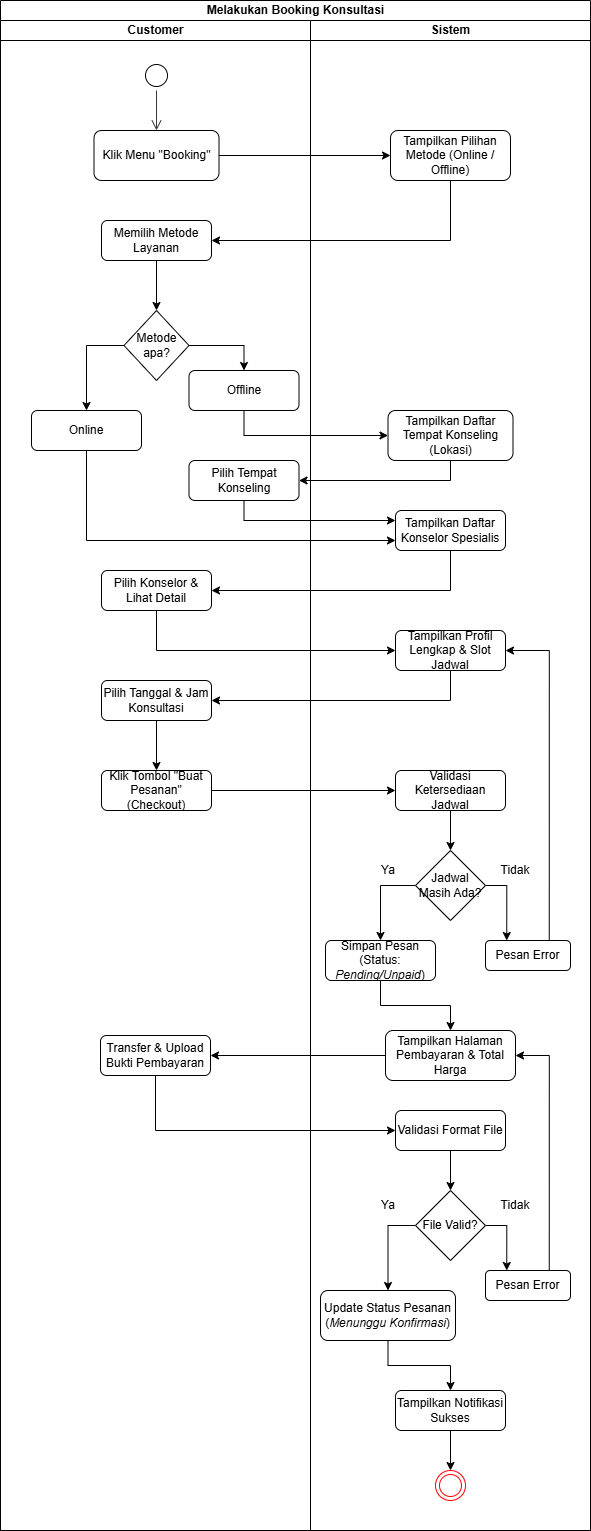

The diagram above was exported from draw.io. Its source (the exported page's mxGraphModel, read from the mxfile embedded in the PNG):
<mxGraphModel dx="786" dy="497" grid="1" gridSize="10" guides="1" tooltips="1" connect="1" arrows="1" fold="1" page="1" pageScale="1" pageWidth="827" pageHeight="1169" math="0" shadow="0">
  <root>
    <mxCell id="0" />
    <mxCell id="1" parent="0" />
    <mxCell id="nhQmF3T1xv_beWPDfqZp-1" parent="1" style="swimlane;childLayout=stackLayout;resizeParent=1;resizeParentMax=0;startSize=20;html=1;" value="Melakukan Booking Konsultasi" vertex="1">
      <mxGeometry height="1530" width="590" x="230" y="20" as="geometry" />
    </mxCell>
    <mxCell id="nhQmF3T1xv_beWPDfqZp-15" edge="1" parent="nhQmF3T1xv_beWPDfqZp-1" source="nhQmF3T1xv_beWPDfqZp-12" style="edgeStyle=orthogonalEdgeStyle;rounded=0;orthogonalLoop=1;jettySize=auto;html=1;exitX=0.5;exitY=1;exitDx=0;exitDy=0;entryX=1;entryY=0.5;entryDx=0;entryDy=0;" target="nhQmF3T1xv_beWPDfqZp-14">
      <mxGeometry relative="1" as="geometry" />
    </mxCell>
    <mxCell id="nhQmF3T1xv_beWPDfqZp-30" edge="1" parent="nhQmF3T1xv_beWPDfqZp-1" source="nhQmF3T1xv_beWPDfqZp-28" style="edgeStyle=orthogonalEdgeStyle;rounded=0;orthogonalLoop=1;jettySize=auto;html=1;exitX=0.5;exitY=1;exitDx=0;exitDy=0;entryX=1;entryY=0.5;entryDx=0;entryDy=0;" target="nhQmF3T1xv_beWPDfqZp-31">
      <mxGeometry relative="1" as="geometry">
        <mxPoint x="150" y="530" as="targetPoint" />
      </mxGeometry>
    </mxCell>
    <mxCell id="nhQmF3T1xv_beWPDfqZp-48" edge="1" parent="nhQmF3T1xv_beWPDfqZp-1" source="nhQmF3T1xv_beWPDfqZp-44" style="edgeStyle=orthogonalEdgeStyle;rounded=0;orthogonalLoop=1;jettySize=auto;html=1;exitX=0.5;exitY=1;exitDx=0;exitDy=0;entryX=1;entryY=0.5;entryDx=0;entryDy=0;" target="nhQmF3T1xv_beWPDfqZp-47">
      <mxGeometry relative="1" as="geometry" />
    </mxCell>
    <mxCell id="nhQmF3T1xv_beWPDfqZp-57" edge="1" parent="nhQmF3T1xv_beWPDfqZp-1" source="nhQmF3T1xv_beWPDfqZp-49" style="edgeStyle=orthogonalEdgeStyle;rounded=0;orthogonalLoop=1;jettySize=auto;html=1;exitX=0.5;exitY=1;exitDx=0;exitDy=0;entryX=1;entryY=0.5;entryDx=0;entryDy=0;" target="nhQmF3T1xv_beWPDfqZp-52">
      <mxGeometry relative="1" as="geometry" />
    </mxCell>
    <mxCell id="nhQmF3T1xv_beWPDfqZp-77" edge="1" parent="nhQmF3T1xv_beWPDfqZp-1" source="nhQmF3T1xv_beWPDfqZp-56" style="edgeStyle=orthogonalEdgeStyle;rounded=0;orthogonalLoop=1;jettySize=auto;html=1;exitX=0;exitY=0.5;exitDx=0;exitDy=0;entryX=1;entryY=0.5;entryDx=0;entryDy=0;" target="nhQmF3T1xv_beWPDfqZp-54">
      <mxGeometry relative="1" as="geometry" />
    </mxCell>
    <mxCell id="nhQmF3T1xv_beWPDfqZp-13" edge="1" parent="nhQmF3T1xv_beWPDfqZp-1" source="nhQmF3T1xv_beWPDfqZp-10" style="rounded=0;orthogonalLoop=1;jettySize=auto;html=1;exitX=1;exitY=0.5;exitDx=0;exitDy=0;entryX=0;entryY=0.5;entryDx=0;entryDy=0;" target="nhQmF3T1xv_beWPDfqZp-12">
      <mxGeometry relative="1" as="geometry">
        <mxPoint x="286" y="175" as="targetPoint" />
      </mxGeometry>
    </mxCell>
    <mxCell id="nhQmF3T1xv_beWPDfqZp-29" edge="1" parent="nhQmF3T1xv_beWPDfqZp-1" source="nhQmF3T1xv_beWPDfqZp-25" style="edgeStyle=orthogonalEdgeStyle;rounded=0;orthogonalLoop=1;jettySize=auto;html=1;exitX=0.5;exitY=1;exitDx=0;exitDy=0;entryX=0;entryY=0.5;entryDx=0;entryDy=0;" target="nhQmF3T1xv_beWPDfqZp-28">
      <mxGeometry relative="1" as="geometry">
        <mxPoint x="286" y="450" as="targetPoint" />
      </mxGeometry>
    </mxCell>
    <mxCell id="nhQmF3T1xv_beWPDfqZp-46" edge="1" parent="nhQmF3T1xv_beWPDfqZp-1" source="nhQmF3T1xv_beWPDfqZp-24" style="edgeStyle=orthogonalEdgeStyle;rounded=0;orthogonalLoop=1;jettySize=auto;html=1;exitX=0.5;exitY=1;exitDx=0;exitDy=0;entryX=0;entryY=0.75;entryDx=0;entryDy=0;" target="nhQmF3T1xv_beWPDfqZp-44">
      <mxGeometry relative="1" as="geometry">
        <mxPoint x="293.5" y="580" as="targetPoint" />
      </mxGeometry>
    </mxCell>
    <mxCell id="nhQmF3T1xv_beWPDfqZp-45" edge="1" parent="nhQmF3T1xv_beWPDfqZp-1" source="nhQmF3T1xv_beWPDfqZp-31" style="edgeStyle=orthogonalEdgeStyle;rounded=0;orthogonalLoop=1;jettySize=auto;html=1;exitX=0.5;exitY=1;exitDx=0;exitDy=0;entryX=0;entryY=0.25;entryDx=0;entryDy=0;" target="nhQmF3T1xv_beWPDfqZp-44">
      <mxGeometry relative="1" as="geometry">
        <mxPoint x="293.5" y="560" as="targetPoint" />
      </mxGeometry>
    </mxCell>
    <mxCell id="nhQmF3T1xv_beWPDfqZp-53" edge="1" parent="nhQmF3T1xv_beWPDfqZp-1" source="nhQmF3T1xv_beWPDfqZp-47" style="edgeStyle=orthogonalEdgeStyle;rounded=0;orthogonalLoop=1;jettySize=auto;html=1;exitX=0.5;exitY=1;exitDx=0;exitDy=0;entryX=0;entryY=0.5;entryDx=0;entryDy=0;" target="nhQmF3T1xv_beWPDfqZp-49">
      <mxGeometry relative="1" as="geometry">
        <mxPoint x="293.5" y="690" as="targetPoint" />
      </mxGeometry>
    </mxCell>
    <mxCell id="nhQmF3T1xv_beWPDfqZp-59" edge="1" parent="nhQmF3T1xv_beWPDfqZp-1" source="nhQmF3T1xv_beWPDfqZp-50" style="edgeStyle=orthogonalEdgeStyle;rounded=0;orthogonalLoop=1;jettySize=auto;html=1;exitX=1;exitY=0.5;exitDx=0;exitDy=0;entryX=0;entryY=0.5;entryDx=0;entryDy=0;" target="nhQmF3T1xv_beWPDfqZp-51">
      <mxGeometry relative="1" as="geometry">
        <mxPoint x="276" y="870" as="targetPoint" />
      </mxGeometry>
    </mxCell>
    <mxCell id="nhQmF3T1xv_beWPDfqZp-2" parent="nhQmF3T1xv_beWPDfqZp-1" style="swimlane;startSize=20;html=1;" value="Customer" vertex="1">
      <mxGeometry height="1510" width="310" y="20" as="geometry" />
    </mxCell>
    <mxCell id="nhQmF3T1xv_beWPDfqZp-6" parent="nhQmF3T1xv_beWPDfqZp-2" style="ellipse;html=1;shape=startState;" value="" vertex="1">
      <mxGeometry height="30" width="30" x="140.99999999999955" y="40" as="geometry" />
    </mxCell>
    <mxCell id="nhQmF3T1xv_beWPDfqZp-10" parent="nhQmF3T1xv_beWPDfqZp-2" style="rounded=1;whiteSpace=wrap;html=1;" value="Klik Menu &quot;Booking&quot;" vertex="1">
      <mxGeometry height="50" width="125" x="93.5" y="110" as="geometry" />
    </mxCell>
    <mxCell id="nhQmF3T1xv_beWPDfqZp-7" edge="1" parent="nhQmF3T1xv_beWPDfqZp-2" source="nhQmF3T1xv_beWPDfqZp-6" style="html=1;verticalAlign=bottom;endArrow=open;endSize=8;strokeColor=light-dark(#36393D,#FFFFFF);rounded=0;entryX=0.5;entryY=0;entryDx=0;entryDy=0;fillColor=#eeeeee;exitX=0.5;exitY=1;exitDx=0;exitDy=0;" target="nhQmF3T1xv_beWPDfqZp-10" value="">
      <mxGeometry relative="1" as="geometry">
        <mxPoint x="46" y="80" as="sourcePoint" />
        <mxPoint x="136" y="130" as="targetPoint" />
      </mxGeometry>
    </mxCell>
    <mxCell id="nhQmF3T1xv_beWPDfqZp-16" edge="1" parent="nhQmF3T1xv_beWPDfqZp-2" source="nhQmF3T1xv_beWPDfqZp-14" style="rounded=0;orthogonalLoop=1;jettySize=auto;html=1;exitX=0.5;exitY=1;exitDx=0;exitDy=0;entryX=0.5;entryY=0;entryDx=0;entryDy=0;" target="nhQmF3T1xv_beWPDfqZp-11">
      <mxGeometry relative="1" as="geometry" />
    </mxCell>
    <mxCell id="nhQmF3T1xv_beWPDfqZp-14" parent="nhQmF3T1xv_beWPDfqZp-2" style="rounded=1;whiteSpace=wrap;html=1;" value="Memilih Metode Layanan" vertex="1">
      <mxGeometry height="40" width="110" x="101" y="200" as="geometry" />
    </mxCell>
    <mxCell id="nhQmF3T1xv_beWPDfqZp-26" edge="1" parent="nhQmF3T1xv_beWPDfqZp-2" source="nhQmF3T1xv_beWPDfqZp-11" style="edgeStyle=orthogonalEdgeStyle;rounded=0;orthogonalLoop=1;jettySize=auto;html=1;exitX=0;exitY=0.5;exitDx=0;exitDy=0;entryX=0.5;entryY=0;entryDx=0;entryDy=0;" target="nhQmF3T1xv_beWPDfqZp-24">
      <mxGeometry relative="1" as="geometry" />
    </mxCell>
    <mxCell id="nhQmF3T1xv_beWPDfqZp-27" edge="1" parent="nhQmF3T1xv_beWPDfqZp-2" source="nhQmF3T1xv_beWPDfqZp-11" style="edgeStyle=orthogonalEdgeStyle;rounded=0;orthogonalLoop=1;jettySize=auto;html=1;exitX=1;exitY=0.5;exitDx=0;exitDy=0;entryX=0.5;entryY=0;entryDx=0;entryDy=0;" target="nhQmF3T1xv_beWPDfqZp-25">
      <mxGeometry relative="1" as="geometry" />
    </mxCell>
    <mxCell id="nhQmF3T1xv_beWPDfqZp-11" parent="nhQmF3T1xv_beWPDfqZp-2" style="rhombus;whiteSpace=wrap;html=1;" value="Metode apa?" vertex="1">
      <mxGeometry height="70" width="65" x="123.5" y="290" as="geometry" />
    </mxCell>
    <mxCell id="nhQmF3T1xv_beWPDfqZp-24" parent="nhQmF3T1xv_beWPDfqZp-2" style="rounded=1;whiteSpace=wrap;html=1;fontStyle=1" value="&lt;span style=&quot;font-weight: normal;&quot;&gt;Online&lt;/span&gt;" vertex="1">
      <mxGeometry height="40" width="110" x="31" y="390" as="geometry" />
    </mxCell>
    <mxCell id="nhQmF3T1xv_beWPDfqZp-25" parent="nhQmF3T1xv_beWPDfqZp-2" style="rounded=1;whiteSpace=wrap;html=1;" value="Offline" vertex="1">
      <mxGeometry height="40" width="110" x="188.5" y="350" as="geometry" />
    </mxCell>
    <mxCell id="nhQmF3T1xv_beWPDfqZp-31" parent="nhQmF3T1xv_beWPDfqZp-2" style="rounded=1;whiteSpace=wrap;html=1;fontStyle=1" value="&lt;span style=&quot;font-weight: normal;&quot;&gt;Pilih Tempat Konseling&lt;/span&gt;" vertex="1">
      <mxGeometry height="40" width="110" x="188.5" y="440" as="geometry" />
    </mxCell>
    <mxCell id="nhQmF3T1xv_beWPDfqZp-47" parent="nhQmF3T1xv_beWPDfqZp-2" style="rounded=1;whiteSpace=wrap;html=1;fontStyle=1" value="&lt;span style=&quot;font-weight: normal;&quot;&gt;Pilih Konselor &amp;amp; Lihat Detail&lt;/span&gt;" vertex="1">
      <mxGeometry height="40" width="110" x="101" y="550" as="geometry" />
    </mxCell>
    <mxCell id="nhQmF3T1xv_beWPDfqZp-58" edge="1" parent="nhQmF3T1xv_beWPDfqZp-2" source="nhQmF3T1xv_beWPDfqZp-52" style="edgeStyle=orthogonalEdgeStyle;rounded=0;orthogonalLoop=1;jettySize=auto;html=1;exitX=0.5;exitY=1;exitDx=0;exitDy=0;" target="nhQmF3T1xv_beWPDfqZp-50">
      <mxGeometry relative="1" as="geometry" />
    </mxCell>
    <mxCell id="nhQmF3T1xv_beWPDfqZp-52" parent="nhQmF3T1xv_beWPDfqZp-2" style="rounded=1;whiteSpace=wrap;html=1;fontStyle=1" value="&lt;span style=&quot;font-weight: normal;&quot;&gt;Pilih Tanggal &amp;amp; Jam Konsultasi&lt;/span&gt;" vertex="1">
      <mxGeometry height="40" width="110" x="101" y="660" as="geometry" />
    </mxCell>
    <mxCell id="nhQmF3T1xv_beWPDfqZp-50" parent="nhQmF3T1xv_beWPDfqZp-2" style="rounded=1;whiteSpace=wrap;html=1;fontStyle=1" value="&lt;span style=&quot;font-weight: normal;&quot;&gt;Klik Tombol &quot;Buat Pesanan&quot; (Checkout)&lt;/span&gt;" vertex="1">
      <mxGeometry height="40" width="110" x="101" y="750" as="geometry" />
    </mxCell>
    <mxCell id="nhQmF3T1xv_beWPDfqZp-54" parent="nhQmF3T1xv_beWPDfqZp-2" style="rounded=1;whiteSpace=wrap;html=1;fontStyle=1" value="&lt;span style=&quot;font-weight: normal;&quot;&gt;Transfer &amp;amp; Upload Bukti Pembayaran&lt;/span&gt;" vertex="1">
      <mxGeometry height="40" width="110" x="100" y="1015" as="geometry" />
    </mxCell>
    <mxCell id="nhQmF3T1xv_beWPDfqZp-91" edge="1" parent="nhQmF3T1xv_beWPDfqZp-1" source="nhQmF3T1xv_beWPDfqZp-54" style="edgeStyle=orthogonalEdgeStyle;rounded=0;orthogonalLoop=1;jettySize=auto;html=1;exitX=0.5;exitY=1;exitDx=0;exitDy=0;entryX=0;entryY=0.5;entryDx=0;entryDy=0;" target="nhQmF3T1xv_beWPDfqZp-73">
      <mxGeometry relative="1" as="geometry" />
    </mxCell>
    <mxCell id="nhQmF3T1xv_beWPDfqZp-3" parent="nhQmF3T1xv_beWPDfqZp-1" style="swimlane;startSize=20;html=1;fillColor=default;" value="Sistem" vertex="1">
      <mxGeometry height="1510" width="280" x="310" y="20" as="geometry" />
    </mxCell>
    <mxCell id="nhQmF3T1xv_beWPDfqZp-12" parent="nhQmF3T1xv_beWPDfqZp-3" style="rounded=1;whiteSpace=wrap;html=1;" value="Tampilkan Pilihan Metode (Online / Offline)" vertex="1">
      <mxGeometry height="50" width="120" x="80" y="110" as="geometry" />
    </mxCell>
    <mxCell id="nhQmF3T1xv_beWPDfqZp-28" parent="nhQmF3T1xv_beWPDfqZp-3" style="rounded=1;whiteSpace=wrap;html=1;" value="Tampilkan Daftar Tempat Konseling (Lokasi)" vertex="1">
      <mxGeometry height="50" width="125" x="77.5" y="390" as="geometry" />
    </mxCell>
    <mxCell id="nhQmF3T1xv_beWPDfqZp-44" parent="nhQmF3T1xv_beWPDfqZp-3" style="rounded=1;whiteSpace=wrap;html=1;fontStyle=1" value="&lt;span style=&quot;font-weight: normal;&quot;&gt;Tampilkan&amp;nbsp;Daftar Konselor Spesialis&lt;/span&gt;" vertex="1">
      <mxGeometry height="40" width="110" x="85" y="490" as="geometry" />
    </mxCell>
    <mxCell id="nhQmF3T1xv_beWPDfqZp-49" parent="nhQmF3T1xv_beWPDfqZp-3" style="rounded=1;whiteSpace=wrap;html=1;fontStyle=1" value="&lt;span style=&quot;font-weight: normal;&quot;&gt;Tampilkan Profil Lengkap &amp;amp; Slot Jadwal&lt;/span&gt;" vertex="1">
      <mxGeometry height="40" width="110" x="85" y="610" as="geometry" />
    </mxCell>
    <mxCell id="nhQmF3T1xv_beWPDfqZp-62" edge="1" parent="nhQmF3T1xv_beWPDfqZp-3" source="nhQmF3T1xv_beWPDfqZp-51" style="edgeStyle=orthogonalEdgeStyle;rounded=0;orthogonalLoop=1;jettySize=auto;html=1;exitX=0.5;exitY=1;exitDx=0;exitDy=0;entryX=0.5;entryY=0;entryDx=0;entryDy=0;" target="nhQmF3T1xv_beWPDfqZp-60">
      <mxGeometry relative="1" as="geometry" />
    </mxCell>
    <mxCell id="nhQmF3T1xv_beWPDfqZp-51" parent="nhQmF3T1xv_beWPDfqZp-3" style="rounded=1;whiteSpace=wrap;html=1;fontStyle=1" value="&lt;span style=&quot;font-weight: normal;&quot;&gt;Validasi Ketersediaan Jadwal&lt;/span&gt;" vertex="1">
      <mxGeometry height="40" width="110" x="85" y="750" as="geometry" />
    </mxCell>
    <mxCell id="nhQmF3T1xv_beWPDfqZp-64" edge="1" parent="nhQmF3T1xv_beWPDfqZp-3" source="nhQmF3T1xv_beWPDfqZp-60" style="edgeStyle=orthogonalEdgeStyle;rounded=0;orthogonalLoop=1;jettySize=auto;html=1;exitX=1;exitY=0.5;exitDx=0;exitDy=0;entryX=0.25;entryY=0;entryDx=0;entryDy=0;" target="nhQmF3T1xv_beWPDfqZp-63">
      <mxGeometry relative="1" as="geometry" />
    </mxCell>
    <mxCell id="nhQmF3T1xv_beWPDfqZp-68" edge="1" parent="nhQmF3T1xv_beWPDfqZp-3" source="nhQmF3T1xv_beWPDfqZp-60" style="edgeStyle=orthogonalEdgeStyle;rounded=0;orthogonalLoop=1;jettySize=auto;html=1;exitX=0;exitY=0.5;exitDx=0;exitDy=0;entryX=0.5;entryY=0;entryDx=0;entryDy=0;" target="nhQmF3T1xv_beWPDfqZp-55">
      <mxGeometry relative="1" as="geometry" />
    </mxCell>
    <mxCell id="nhQmF3T1xv_beWPDfqZp-60" parent="nhQmF3T1xv_beWPDfqZp-3" style="rhombus;whiteSpace=wrap;html=1;" value="Jadwal Masih Ada?" vertex="1">
      <mxGeometry height="70" width="70" x="105" y="830" as="geometry" />
    </mxCell>
    <mxCell id="nhQmF3T1xv_beWPDfqZp-66" edge="1" parent="nhQmF3T1xv_beWPDfqZp-3" source="nhQmF3T1xv_beWPDfqZp-63" style="edgeStyle=orthogonalEdgeStyle;rounded=0;orthogonalLoop=1;jettySize=auto;html=1;exitX=0.75;exitY=0;exitDx=0;exitDy=0;entryX=1;entryY=0.5;entryDx=0;entryDy=0;" target="nhQmF3T1xv_beWPDfqZp-49">
      <mxGeometry relative="1" as="geometry" />
    </mxCell>
    <mxCell id="nhQmF3T1xv_beWPDfqZp-63" parent="nhQmF3T1xv_beWPDfqZp-3" style="rounded=1;whiteSpace=wrap;html=1;fontStyle=1" value="&lt;span style=&quot;font-weight: normal;&quot;&gt;Pesan Error&lt;/span&gt;" vertex="1">
      <mxGeometry height="30" width="85" x="175" y="920" as="geometry" />
    </mxCell>
    <mxCell id="nhQmF3T1xv_beWPDfqZp-67" parent="nhQmF3T1xv_beWPDfqZp-3" style="text;html=1;whiteSpace=wrap;strokeColor=none;fillColor=none;align=center;verticalAlign=middle;rounded=0;" value="Tidak" vertex="1">
      <mxGeometry height="30" width="60" x="175" y="835" as="geometry" />
    </mxCell>
    <mxCell id="nhQmF3T1xv_beWPDfqZp-71" edge="1" parent="nhQmF3T1xv_beWPDfqZp-3" source="nhQmF3T1xv_beWPDfqZp-55" style="edgeStyle=orthogonalEdgeStyle;rounded=0;orthogonalLoop=1;jettySize=auto;html=1;exitX=0.5;exitY=1;exitDx=0;exitDy=0;entryX=0.5;entryY=0;entryDx=0;entryDy=0;" target="nhQmF3T1xv_beWPDfqZp-56">
      <mxGeometry relative="1" as="geometry" />
    </mxCell>
    <mxCell id="nhQmF3T1xv_beWPDfqZp-55" parent="nhQmF3T1xv_beWPDfqZp-3" style="rounded=1;whiteSpace=wrap;html=1;fontStyle=1" value="&lt;span style=&quot;font-weight: normal;&quot;&gt;Simpan Pesan (Status: &lt;i data-path-to-node=&quot;13,6,0&quot; data-index-in-node=&quot;30&quot;&gt;Pending/Unpaid&lt;/i&gt;)&lt;/span&gt;" vertex="1">
      <mxGeometry height="40" width="110" x="15" y="920" as="geometry" />
    </mxCell>
    <mxCell id="nhQmF3T1xv_beWPDfqZp-70" parent="nhQmF3T1xv_beWPDfqZp-3" style="text;html=1;whiteSpace=wrap;strokeColor=none;fillColor=none;align=center;verticalAlign=middle;rounded=0;" value="Ya" vertex="1">
      <mxGeometry height="30" width="60" x="47.5" y="835" as="geometry" />
    </mxCell>
    <mxCell id="nhQmF3T1xv_beWPDfqZp-56" parent="nhQmF3T1xv_beWPDfqZp-3" style="rounded=1;whiteSpace=wrap;html=1;fontStyle=1" value="&lt;span style=&quot;font-weight: normal;&quot;&gt;Tampilkan Halaman Pembayaran &amp;amp; Total Harga&lt;/span&gt;" vertex="1">
      <mxGeometry height="50" width="130" x="75" y="1010" as="geometry" />
    </mxCell>
    <mxCell id="nhQmF3T1xv_beWPDfqZp-80" edge="1" parent="nhQmF3T1xv_beWPDfqZp-3" source="nhQmF3T1xv_beWPDfqZp-73" style="edgeStyle=orthogonalEdgeStyle;rounded=0;orthogonalLoop=1;jettySize=auto;html=1;exitX=0.5;exitY=1;exitDx=0;exitDy=0;entryX=0.5;entryY=0;entryDx=0;entryDy=0;" target="nhQmF3T1xv_beWPDfqZp-78">
      <mxGeometry relative="1" as="geometry" />
    </mxCell>
    <mxCell id="nhQmF3T1xv_beWPDfqZp-73" parent="nhQmF3T1xv_beWPDfqZp-3" style="rounded=1;whiteSpace=wrap;html=1;fontStyle=1" value="&lt;span style=&quot;font-weight: normal;&quot;&gt;Validasi Format File&lt;/span&gt;" vertex="1">
      <mxGeometry height="40" width="110" x="85" y="1090" as="geometry" />
    </mxCell>
    <mxCell id="nhQmF3T1xv_beWPDfqZp-98" edge="1" parent="nhQmF3T1xv_beWPDfqZp-3" source="nhQmF3T1xv_beWPDfqZp-78" style="edgeStyle=orthogonalEdgeStyle;rounded=0;orthogonalLoop=1;jettySize=auto;html=1;exitX=1;exitY=0.5;exitDx=0;exitDy=0;entryX=0.25;entryY=0;entryDx=0;entryDy=0;" target="nhQmF3T1xv_beWPDfqZp-95">
      <mxGeometry relative="1" as="geometry" />
    </mxCell>
    <mxCell id="nhQmF3T1xv_beWPDfqZp-100" edge="1" parent="nhQmF3T1xv_beWPDfqZp-3" source="nhQmF3T1xv_beWPDfqZp-78" style="edgeStyle=orthogonalEdgeStyle;rounded=0;orthogonalLoop=1;jettySize=auto;html=1;exitX=0;exitY=0.5;exitDx=0;exitDy=0;entryX=0.5;entryY=0;entryDx=0;entryDy=0;" target="nhQmF3T1xv_beWPDfqZp-72">
      <mxGeometry relative="1" as="geometry" />
    </mxCell>
    <mxCell id="nhQmF3T1xv_beWPDfqZp-78" parent="nhQmF3T1xv_beWPDfqZp-3" style="rhombus;whiteSpace=wrap;html=1;" value="File Valid?" vertex="1">
      <mxGeometry height="70" width="70" x="105" y="1170" as="geometry" />
    </mxCell>
    <mxCell id="nhQmF3T1xv_beWPDfqZp-85" parent="nhQmF3T1xv_beWPDfqZp-3" style="text;html=1;whiteSpace=wrap;strokeColor=none;fillColor=none;align=center;verticalAlign=middle;rounded=0;" value="Tidak" vertex="1">
      <mxGeometry height="30" width="60" x="175" y="1170" as="geometry" />
    </mxCell>
    <mxCell id="nhQmF3T1xv_beWPDfqZp-72" parent="nhQmF3T1xv_beWPDfqZp-3" style="rounded=1;whiteSpace=wrap;html=1;fontStyle=1" value="&lt;span style=&quot;font-weight: normal;&quot;&gt;Update Status Pesanan (&lt;i data-path-to-node=&quot;15,3,0&quot; data-index-in-node=&quot;31&quot;&gt;Menunggu Konfirmasi&lt;/i&gt;)&lt;/span&gt;" vertex="1">
      <mxGeometry height="50" width="135" x="10" y="1270" as="geometry" />
    </mxCell>
    <mxCell id="nhQmF3T1xv_beWPDfqZp-97" edge="1" parent="nhQmF3T1xv_beWPDfqZp-3" source="nhQmF3T1xv_beWPDfqZp-95" style="edgeStyle=orthogonalEdgeStyle;rounded=0;orthogonalLoop=1;jettySize=auto;html=1;exitX=0.75;exitY=0;exitDx=0;exitDy=0;entryX=1;entryY=0.5;entryDx=0;entryDy=0;" target="nhQmF3T1xv_beWPDfqZp-56">
      <mxGeometry relative="1" as="geometry" />
    </mxCell>
    <mxCell id="nhQmF3T1xv_beWPDfqZp-95" parent="nhQmF3T1xv_beWPDfqZp-3" style="rounded=1;whiteSpace=wrap;html=1;fontStyle=1" value="&lt;span style=&quot;font-weight: normal;&quot;&gt;Pesan Error&lt;/span&gt;" vertex="1">
      <mxGeometry height="30" width="85" x="175" y="1250" as="geometry" />
    </mxCell>
    <mxCell id="nhQmF3T1xv_beWPDfqZp-99" parent="nhQmF3T1xv_beWPDfqZp-3" style="text;html=1;whiteSpace=wrap;strokeColor=none;fillColor=none;align=center;verticalAlign=middle;rounded=0;" value="Ya" vertex="1">
      <mxGeometry height="30" width="60" x="47.5" y="1170" as="geometry" />
    </mxCell>
    <mxCell id="nhQmF3T1xv_beWPDfqZp-76" parent="nhQmF3T1xv_beWPDfqZp-3" style="rounded=1;whiteSpace=wrap;html=1;fontStyle=1" value="&lt;span style=&quot;font-weight: normal;&quot;&gt;Tampilkan Notifikasi Sukses&lt;/span&gt;" vertex="1">
      <mxGeometry height="40" width="110" x="85" y="1370" as="geometry" />
    </mxCell>
    <mxCell id="nhQmF3T1xv_beWPDfqZp-87" edge="1" parent="nhQmF3T1xv_beWPDfqZp-3" source="nhQmF3T1xv_beWPDfqZp-72" style="edgeStyle=orthogonalEdgeStyle;rounded=0;orthogonalLoop=1;jettySize=auto;html=1;exitX=0.5;exitY=1;exitDx=0;exitDy=0;entryX=0.5;entryY=0;entryDx=0;entryDy=0;" target="nhQmF3T1xv_beWPDfqZp-76">
      <mxGeometry relative="1" as="geometry" />
    </mxCell>
    <mxCell id="nhQmF3T1xv_beWPDfqZp-5" parent="nhQmF3T1xv_beWPDfqZp-3" style="ellipse;html=1;shape=endState;fillColor=light-dark(#FFFFFF,#000000);strokeColor=light-dark(#ff0000, #ffffff);" value="" vertex="1">
      <mxGeometry height="30" width="30" x="124.99999999999955" y="1450" as="geometry" />
    </mxCell>
    <mxCell id="nhQmF3T1xv_beWPDfqZp-88" edge="1" parent="nhQmF3T1xv_beWPDfqZp-3" source="nhQmF3T1xv_beWPDfqZp-76" style="edgeStyle=orthogonalEdgeStyle;rounded=0;orthogonalLoop=1;jettySize=auto;html=1;exitX=0.5;exitY=1;exitDx=0;exitDy=0;entryX=0.5;entryY=0;entryDx=0;entryDy=0;" target="nhQmF3T1xv_beWPDfqZp-5">
      <mxGeometry relative="1" as="geometry" />
    </mxCell>
  </root>
</mxGraphModel>